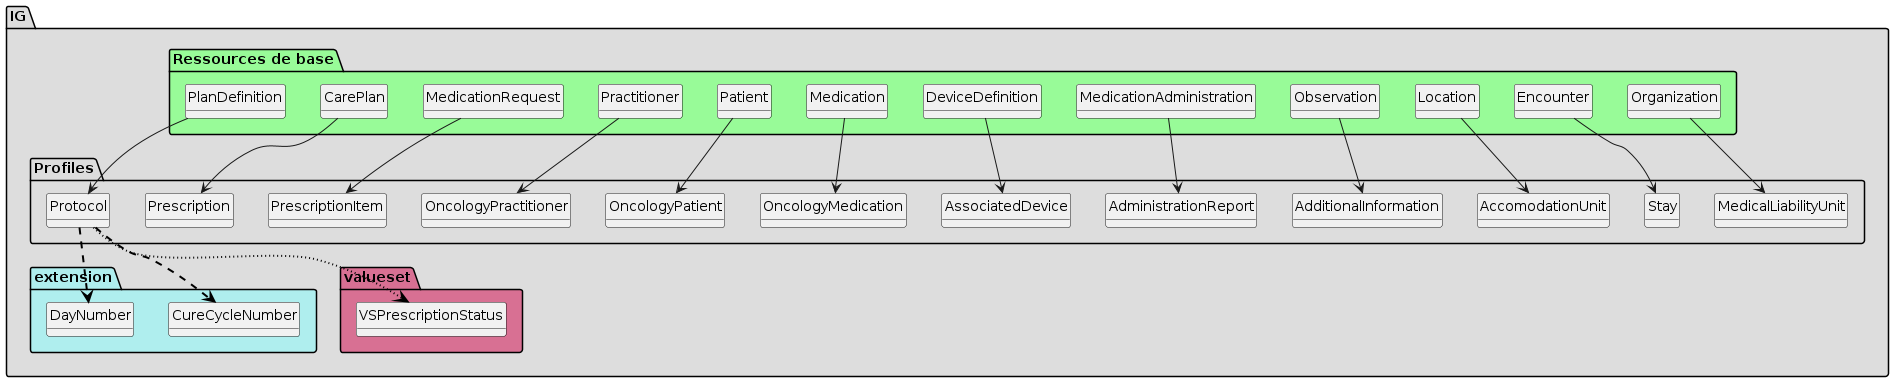

The diagram above was rendered by PlantUML. Its source (embedded in the PNG):
@startuml
set namespaceSeparator ?
hide circle
hide class fields

package IG #DDDDDD{

     package Profiles #DDDDDD{

        class MedicalLiabilityUnit{

             Organization.name => [1..None]
        } 

        class Stay{

             Encounter.identifier.value => [1..None]
             Encounter.status => [None..None]
             Encounter.subject => [1..None]
             Encounter.location => [1..None]
             Encounter.location.location => [None..None]
        } 

        class AccomodationUnit{

             Location.name => [1..None]
             Location.managingOrganization => [1..None]
        } 

        class AdditionalInformation{

             Observation.code => [None..None]
             Observation.subject => [1..None]
             Observation.effective[x] => [None..None]
             Observation.effective[x]:effectiveDateTime => [0..1]
             Observation.issued => [None..None]
             Observation.value[x] => [1..None]
             Observation.value[x]:valueQuantity => [0..1]
             Observation.value[x]:valueQuantity.value => [1..None]
             Observation.value[x]:valueQuantity.unit => [1..None]
        } 

        class AdministrationReport{

             MedicationAdministration.identifier.value => [None..None]
             MedicationAdministration.basedOn => [1..1]
             MedicationAdministration.medication => [None..None]
             MedicationAdministration.encounter => [1..None]
             MedicationAdministration.occurence[x] => [None..None]
             MedicationAdministration.occurence[x]:occurencePeriod => [0..1]
             MedicationAdministration.request => [None..None]
             MedicationAdministration.note => [None..None]
             MedicationAdministration.dosage => [None..None]
        } 

        class AssociatedDevice{

             DeviceDefinition.deviceName => [1..1]
        } 

        class OncologyMedication{

             Medication.identifier.value => [1..None]
             Medication.code.coding => [1..1]
        } 

        class OncologyPatient{

             Patient.identifier => [1..None]
             Patient.identifier:IPP => [1..1]
             Patient.identifier:IPP.use => [None..None]
             Patient.identifier:IPP.type.text => [None..None]
             Patient.identifier:IPP.system => [1..None]
             Patient.identifier:IPP.value => [1..None]
             Patient.name.use => [1..None]
             Patient.name.family => [1..None]
             Patient.name.given => [1..None]
             Patient.gender => [1..None]
             Patient.birthDate => [1..None]
             Patient.deceased[x] => [None..None]
        } 

        class OncologyPractitioner{

             Practitioner.identifier.value => [1..None]
        } 

        class PrescriptionItem{

             MedicationRequest.identifier.value => [1..None]
             MedicationRequest.basedOn => [None..None]
             MedicationRequest.groupIdentifier.value => [1..None]
             MedicationRequest.category.coding => [1..1]
             MedicationRequest.medication => [None..None]
             MedicationRequest.subject => [None..None]
             MedicationRequest.supportingInformation => [None..None]
             MedicationRequest.requester => [None..None]
             MedicationRequest.requester.identifier.value => [1..None]
             MedicationRequest.device => [None..None]
             MedicationRequest.note => [None..None]
             MedicationRequest.effectiveDosePeriod.start => [1..None]
             MedicationRequest.effectiveDosePeriod.end => [None..None]
             MedicationRequest.dosageInstruction => [1..None]
             MedicationRequest.dosageInstruction.sequence => [None..None]
             MedicationRequest.dosageInstruction.text => [1..None]
             MedicationRequest.dosageInstruction.timing => [None..None]
             MedicationRequest.dosageInstruction.timing.repeat.bounds[x] => [None..None]
             MedicationRequest.dosageInstruction.timing.repeat.bounds[x]:boundsPeriod => [0..1]
             MedicationRequest.dosageInstruction.timing.repeat.bounds[x]:boundsPeriod.start => [None..None]
             MedicationRequest.dosageInstruction.timing.repeat.frequency => [None..None]
             MedicationRequest.dosageInstruction.timing.repeat.period => [None..None]
             MedicationRequest.dosageInstruction.timing.repeat.periodUnit => [None..None]
             MedicationRequest.dosageInstruction.route.coding => [1..1]
             MedicationRequest.dosageInstruction.doseAndRate => [None..None]
             MedicationRequest.dosageInstruction.doseAndRate.dose[x] => [None..None]
             MedicationRequest.dosageInstruction.doseAndRate.dose[x]:doseQuantity => [0..1]
             MedicationRequest.dosageInstruction.doseAndRate.dose[x]:doseQuantity.value => [1..None]
             MedicationRequest.dosageInstruction.doseAndRate.dose[x]:doseQuantity.unit => [1..None]
             MedicationRequest.dosageInstruction.doseAndRate.rate[x] => [None..None]
             MedicationRequest.dosageInstruction.doseAndRate.rate[x]:rateRatio => [0..1]
             MedicationRequest.dosageInstruction.doseAndRate.rate[x]:rateRatio.numerator.value => [None..None]
             MedicationRequest.dosageInstruction.doseAndRate.rate[x]:rateRatio.numerator.unit => [None..None]
             MedicationRequest.dosageInstruction.doseAndRate.rate[x]:rateRatio.denominator.value => [None..None]
             MedicationRequest.dispenseRequest.initialFill.quantity.value => [None..None]
             MedicationRequest.dispenseRequest.quantity => [None..None]
        } 

        class Prescription{

             CarePlan.identifier => [None..None]
             CarePlan.instantiatesCanonical => [1..1]
             CarePlan.category => [1..1]
             CarePlan.subject => [None..None]
             CarePlan.encounter => [1..None]
             CarePlan.created => [1..None]
             CarePlan.supportingInfo => [1..None]
             CarePlan.activity => [1..None]
             CarePlan.activity.plannedActivityReference => [1..None]
        } 

        class Protocol{

             PlanDefinition.extension => [2..None]
             PlanDefinition.extension:numeroCure => <&plus>[1..1]
             PlanDefinition.extension:numeroJour => <&plus>[1..1]
             PlanDefinition.identifier => [1..1]
             PlanDefinition.name => [1..None]
             PlanDefinition.title => [1..None]
             PlanDefinition.type => [None..None]
             PlanDefinition.date => [1..None]
         }

     }
     package extension #paleturquoise {

     Protocol -[#black,dashed,thickness=2]-> CureCycleNumber
     Protocol -[#black,dashed,thickness=2]-> DayNumber

        class CureCycleNumber{

          Extension.extension => [None..0]
          Extension.url => [None..None]
          Extension.value[x] => [1..None]
          Extension.value[x]:valueInteger => [1..1]
        } 
        class DayNumber{

          Extension.extension => [None..0]
          Extension.url => [None..None]
          Extension.value[x] => [1..None]
          Extension.value[x]:valueInteger => [1..1]
         }
     }
     package valueset #PaleVioletRed{

        class VSPrescriptionStatus  

     Protocol -[#black,dotted,thickness=2]-> VSPrescriptionStatus
       }

package "Ressources de base" #palegreen {

 class "Organization" as  classd6b258792ff06f82933c74eeb8aef591 

    classd6b258792ff06f82933c74eeb8aef591 --> MedicalLiabilityUnit

 class "Encounter" as  classd1e9f9f891de8f9a655739a01fbf68f0 

    classd1e9f9f891de8f9a655739a01fbf68f0 --> Stay

 class "Location" as  classce5bf551379459c1c61d2a204061c455 

    classce5bf551379459c1c61d2a204061c455 --> AccomodationUnit

 class "Observation" as  classc680d437163cc6bab4f9bdb35c3073d0 

    classc680d437163cc6bab4f9bdb35c3073d0 --> AdditionalInformation

 class "MedicationAdministration" as  classcb08d1580a4f19d9fc3a0c98169f1144 

    classcb08d1580a4f19d9fc3a0c98169f1144 --> AdministrationReport

 class "DeviceDefinition" as  classa6797321593ef085d950f590f4014cfa 

    classa6797321593ef085d950f590f4014cfa --> AssociatedDevice

 class "Medication" as  class353bd6f65060d17097c3b03141e79cce 

    class353bd6f65060d17097c3b03141e79cce --> OncologyMedication

 class "Patient" as  class01122a97dca927210827560cb7d76af8 

    class01122a97dca927210827560cb7d76af8 --> OncologyPatient

 class "Practitioner" as  classe1fdce734a2fd9596ad930bdb139ca06 

    classe1fdce734a2fd9596ad930bdb139ca06 --> OncologyPractitioner

 class "MedicationRequest" as  class2071abb7e1482ea8731af3cdcaed7225 

    class2071abb7e1482ea8731af3cdcaed7225 --> PrescriptionItem

 class "CarePlan" as  classc1c8e4b50c739ddc150dd233aa035d7a 

    classc1c8e4b50c739ddc150dd233aa035d7a --> Prescription

 class "PlanDefinition" as  class0375201638a0df09e5ecd3c0b36df917 

    class0375201638a0df09e5ecd3c0b36df917 --> Protocol
}
@enduml